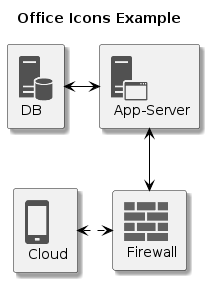

The diagram above was rendered by PlantUML. Its source (embedded in the PNG):
@startuml
skinparam shadowing true
skinparam ParticipantBorderColor black
skinparam arrowcolor black
skinparam SequenceLifeLineBorderColor black
skinparam SequenceLifeLineBackgroundColor PapayaWhip
!include <tupadr3/common>
!include <office/Servers/database_server>
!include <office/Servers/application_server>
!include <office/Concepts/firewall_orange>
!include <office/Clouds/cloud_disaster_red>
!include <office/Devices/cell_phone_generic>
title Office Icons Example

OFF_DATABASE_SERVER(db,DB)
OFF_APPLICATION_SERVER(app,App-Server)
OFF_FIREWALL_ORANGE(fw,Firewall)
OFF_CELL_PHONE_GENERIC(cloud,Cloud)
db <-> app
app <--> fw
fw <.left.> cloud
@enduml